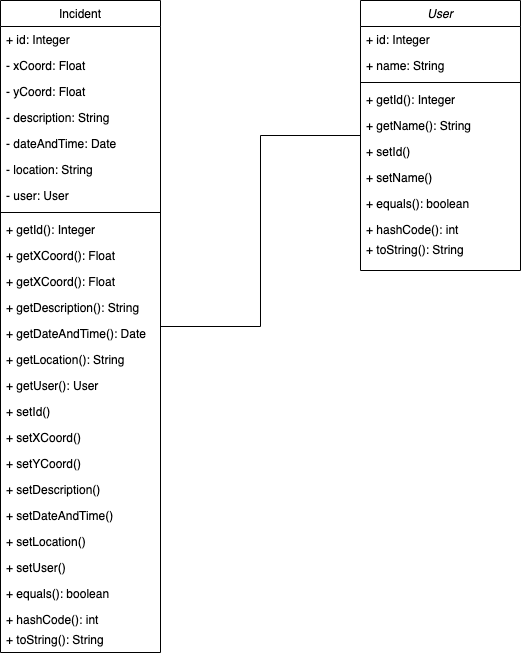

The diagram above was exported from draw.io. Its source (the exported page's mxGraphModel, read from the mxfile embedded in the PNG):
<mxGraphModel dx="1042" dy="605" grid="1" gridSize="10" guides="1" tooltips="1" connect="1" arrows="1" fold="1" page="1" pageScale="1" pageWidth="827" pageHeight="1169" math="0" shadow="0">
  <root>
    <mxCell id="WIyWlLk6GJQsqaUBKTNV-0" />
    <mxCell id="WIyWlLk6GJQsqaUBKTNV-1" parent="WIyWlLk6GJQsqaUBKTNV-0" />
    <mxCell id="zkfFHV4jXpPFQw0GAbJ--0" value="User" style="swimlane;fontStyle=2;align=center;verticalAlign=top;childLayout=stackLayout;horizontal=1;startSize=26;horizontalStack=0;resizeParent=1;resizeLast=0;collapsible=1;marginBottom=0;rounded=0;shadow=0;strokeWidth=1;" parent="WIyWlLk6GJQsqaUBKTNV-1" vertex="1">
      <mxGeometry x="450" y="150" width="160" height="270" as="geometry">
        <mxRectangle x="450" y="150" width="160" height="26" as="alternateBounds" />
      </mxGeometry>
    </mxCell>
    <mxCell id="OFYhMV-l0LOL4PJbV_Z5-51" value="+ id: Integer" style="text;align=left;verticalAlign=top;spacingLeft=4;spacingRight=4;overflow=hidden;rotatable=0;points=[[0,0.5],[1,0.5]];portConstraint=eastwest;rounded=0;shadow=0;html=0;" parent="zkfFHV4jXpPFQw0GAbJ--0" vertex="1">
      <mxGeometry y="26" width="160" height="26" as="geometry" />
    </mxCell>
    <mxCell id="zkfFHV4jXpPFQw0GAbJ--1" value="+ name: String" style="text;align=left;verticalAlign=top;spacingLeft=4;spacingRight=4;overflow=hidden;rotatable=0;points=[[0,0.5],[1,0.5]];portConstraint=eastwest;" parent="zkfFHV4jXpPFQw0GAbJ--0" vertex="1">
      <mxGeometry y="52" width="160" height="26" as="geometry" />
    </mxCell>
    <mxCell id="zkfFHV4jXpPFQw0GAbJ--4" value="" style="line;html=1;strokeWidth=1;align=left;verticalAlign=middle;spacingTop=-1;spacingLeft=3;spacingRight=3;rotatable=0;labelPosition=right;points=[];portConstraint=eastwest;" parent="zkfFHV4jXpPFQw0GAbJ--0" vertex="1">
      <mxGeometry y="78" width="160" height="8" as="geometry" />
    </mxCell>
    <mxCell id="zkfFHV4jXpPFQw0GAbJ--5" value="+ getId(): Integer" style="text;align=left;verticalAlign=top;spacingLeft=4;spacingRight=4;overflow=hidden;rotatable=0;points=[[0,0.5],[1,0.5]];portConstraint=eastwest;" parent="zkfFHV4jXpPFQw0GAbJ--0" vertex="1">
      <mxGeometry y="86" width="160" height="26" as="geometry" />
    </mxCell>
    <mxCell id="OFYhMV-l0LOL4PJbV_Z5-4" value="+ getName(): String" style="text;align=left;verticalAlign=top;spacingLeft=4;spacingRight=4;overflow=hidden;rotatable=0;points=[[0,0.5],[1,0.5]];portConstraint=eastwest;" parent="zkfFHV4jXpPFQw0GAbJ--0" vertex="1">
      <mxGeometry y="112" width="160" height="26" as="geometry" />
    </mxCell>
    <mxCell id="Kp7Q-GIX1BNvXF5rSvH2-21" value="+ setId()" style="text;align=left;verticalAlign=top;spacingLeft=4;spacingRight=4;overflow=hidden;rotatable=0;points=[[0,0.5],[1,0.5]];portConstraint=eastwest;" vertex="1" parent="zkfFHV4jXpPFQw0GAbJ--0">
      <mxGeometry y="138" width="160" height="26" as="geometry" />
    </mxCell>
    <mxCell id="Kp7Q-GIX1BNvXF5rSvH2-22" value="+ setName()" style="text;align=left;verticalAlign=top;spacingLeft=4;spacingRight=4;overflow=hidden;rotatable=0;points=[[0,0.5],[1,0.5]];portConstraint=eastwest;" vertex="1" parent="zkfFHV4jXpPFQw0GAbJ--0">
      <mxGeometry y="164" width="160" height="26" as="geometry" />
    </mxCell>
    <mxCell id="Kp7Q-GIX1BNvXF5rSvH2-23" value="+ equals(): boolean&#10;" style="text;align=left;verticalAlign=top;spacingLeft=4;spacingRight=4;overflow=hidden;rotatable=0;points=[[0,0.5],[1,0.5]];portConstraint=eastwest;" vertex="1" parent="zkfFHV4jXpPFQw0GAbJ--0">
      <mxGeometry y="190" width="160" height="26" as="geometry" />
    </mxCell>
    <mxCell id="Kp7Q-GIX1BNvXF5rSvH2-24" value="+ hashCode(): int&#10;" style="text;align=left;verticalAlign=top;spacingLeft=4;spacingRight=4;overflow=hidden;rotatable=0;points=[[0,0.5],[1,0.5]];portConstraint=eastwest;" vertex="1" parent="zkfFHV4jXpPFQw0GAbJ--0">
      <mxGeometry y="216" width="160" height="20" as="geometry" />
    </mxCell>
    <mxCell id="Kp7Q-GIX1BNvXF5rSvH2-25" value="+ toString(): String&#10;" style="text;align=left;verticalAlign=top;spacingLeft=4;spacingRight=4;overflow=hidden;rotatable=0;points=[[0,0.5],[1,0.5]];portConstraint=eastwest;" vertex="1" parent="zkfFHV4jXpPFQw0GAbJ--0">
      <mxGeometry y="236" width="160" height="26" as="geometry" />
    </mxCell>
    <mxCell id="zkfFHV4jXpPFQw0GAbJ--17" value="Incident" style="swimlane;fontStyle=0;align=center;verticalAlign=top;childLayout=stackLayout;horizontal=1;startSize=26;horizontalStack=0;resizeParent=1;resizeLast=0;collapsible=1;marginBottom=0;rounded=0;shadow=0;strokeWidth=1;" parent="WIyWlLk6GJQsqaUBKTNV-1" vertex="1">
      <mxGeometry x="90" y="150" width="160" height="652" as="geometry">
        <mxRectangle x="90" y="150" width="160" height="26" as="alternateBounds" />
      </mxGeometry>
    </mxCell>
    <mxCell id="zkfFHV4jXpPFQw0GAbJ--18" value="+ id: Integer" style="text;align=left;verticalAlign=top;spacingLeft=4;spacingRight=4;overflow=hidden;rotatable=0;points=[[0,0.5],[1,0.5]];portConstraint=eastwest;" parent="zkfFHV4jXpPFQw0GAbJ--17" vertex="1">
      <mxGeometry y="26" width="160" height="26" as="geometry" />
    </mxCell>
    <mxCell id="zkfFHV4jXpPFQw0GAbJ--19" value="- xCoord: Float" style="text;align=left;verticalAlign=top;spacingLeft=4;spacingRight=4;overflow=hidden;rotatable=0;points=[[0,0.5],[1,0.5]];portConstraint=eastwest;rounded=0;shadow=0;html=0;" parent="zkfFHV4jXpPFQw0GAbJ--17" vertex="1">
      <mxGeometry y="52" width="160" height="26" as="geometry" />
    </mxCell>
    <mxCell id="zkfFHV4jXpPFQw0GAbJ--20" value="- yCoord: Float" style="text;align=left;verticalAlign=top;spacingLeft=4;spacingRight=4;overflow=hidden;rotatable=0;points=[[0,0.5],[1,0.5]];portConstraint=eastwest;rounded=0;shadow=0;html=0;" parent="zkfFHV4jXpPFQw0GAbJ--17" vertex="1">
      <mxGeometry y="78" width="160" height="26" as="geometry" />
    </mxCell>
    <mxCell id="zkfFHV4jXpPFQw0GAbJ--21" value="- description: String" style="text;align=left;verticalAlign=top;spacingLeft=4;spacingRight=4;overflow=hidden;rotatable=0;points=[[0,0.5],[1,0.5]];portConstraint=eastwest;rounded=0;shadow=0;html=0;" parent="zkfFHV4jXpPFQw0GAbJ--17" vertex="1">
      <mxGeometry y="104" width="160" height="26" as="geometry" />
    </mxCell>
    <mxCell id="zkfFHV4jXpPFQw0GAbJ--22" value="- dateAndTime: Date" style="text;align=left;verticalAlign=top;spacingLeft=4;spacingRight=4;overflow=hidden;rotatable=0;points=[[0,0.5],[1,0.5]];portConstraint=eastwest;rounded=0;shadow=0;html=0;" parent="zkfFHV4jXpPFQw0GAbJ--17" vertex="1">
      <mxGeometry y="130" width="160" height="26" as="geometry" />
    </mxCell>
    <mxCell id="Kp7Q-GIX1BNvXF5rSvH2-3" value="- location: String" style="text;align=left;verticalAlign=top;spacingLeft=4;spacingRight=4;overflow=hidden;rotatable=0;points=[[0,0.5],[1,0.5]];portConstraint=eastwest;rounded=0;shadow=0;html=0;" vertex="1" parent="zkfFHV4jXpPFQw0GAbJ--17">
      <mxGeometry y="156" width="160" height="26" as="geometry" />
    </mxCell>
    <mxCell id="Kp7Q-GIX1BNvXF5rSvH2-4" value="- user: User" style="text;align=left;verticalAlign=top;spacingLeft=4;spacingRight=4;overflow=hidden;rotatable=0;points=[[0,0.5],[1,0.5]];portConstraint=eastwest;rounded=0;shadow=0;html=0;" vertex="1" parent="zkfFHV4jXpPFQw0GAbJ--17">
      <mxGeometry y="182" width="160" height="26" as="geometry" />
    </mxCell>
    <mxCell id="zkfFHV4jXpPFQw0GAbJ--23" value="" style="line;html=1;strokeWidth=1;align=left;verticalAlign=middle;spacingTop=-1;spacingLeft=3;spacingRight=3;rotatable=0;labelPosition=right;points=[];portConstraint=eastwest;" parent="zkfFHV4jXpPFQw0GAbJ--17" vertex="1">
      <mxGeometry y="208" width="160" height="8" as="geometry" />
    </mxCell>
    <mxCell id="zkfFHV4jXpPFQw0GAbJ--24" value="+ getId(): Integer&#10;" style="text;align=left;verticalAlign=top;spacingLeft=4;spacingRight=4;overflow=hidden;rotatable=0;points=[[0,0.5],[1,0.5]];portConstraint=eastwest;" parent="zkfFHV4jXpPFQw0GAbJ--17" vertex="1">
      <mxGeometry y="216" width="160" height="26" as="geometry" />
    </mxCell>
    <mxCell id="Kp7Q-GIX1BNvXF5rSvH2-5" value="+ getXCoord(): Float&#10;" style="text;align=left;verticalAlign=top;spacingLeft=4;spacingRight=4;overflow=hidden;rotatable=0;points=[[0,0.5],[1,0.5]];portConstraint=eastwest;" vertex="1" parent="zkfFHV4jXpPFQw0GAbJ--17">
      <mxGeometry y="242" width="160" height="26" as="geometry" />
    </mxCell>
    <mxCell id="Kp7Q-GIX1BNvXF5rSvH2-16" value="+ getXCoord(): Float&#10;" style="text;align=left;verticalAlign=top;spacingLeft=4;spacingRight=4;overflow=hidden;rotatable=0;points=[[0,0.5],[1,0.5]];portConstraint=eastwest;" vertex="1" parent="zkfFHV4jXpPFQw0GAbJ--17">
      <mxGeometry y="268" width="160" height="26" as="geometry" />
    </mxCell>
    <mxCell id="Kp7Q-GIX1BNvXF5rSvH2-17" value="+ getDescription(): String&#10;" style="text;align=left;verticalAlign=top;spacingLeft=4;spacingRight=4;overflow=hidden;rotatable=0;points=[[0,0.5],[1,0.5]];portConstraint=eastwest;" vertex="1" parent="zkfFHV4jXpPFQw0GAbJ--17">
      <mxGeometry y="294" width="160" height="26" as="geometry" />
    </mxCell>
    <mxCell id="Kp7Q-GIX1BNvXF5rSvH2-18" value="+ getDateAndTime(): Date&#10;" style="text;align=left;verticalAlign=top;spacingLeft=4;spacingRight=4;overflow=hidden;rotatable=0;points=[[0,0.5],[1,0.5]];portConstraint=eastwest;" vertex="1" parent="zkfFHV4jXpPFQw0GAbJ--17">
      <mxGeometry y="320" width="160" height="26" as="geometry" />
    </mxCell>
    <mxCell id="Kp7Q-GIX1BNvXF5rSvH2-19" value="+ getLocation(): String&#10;" style="text;align=left;verticalAlign=top;spacingLeft=4;spacingRight=4;overflow=hidden;rotatable=0;points=[[0,0.5],[1,0.5]];portConstraint=eastwest;" vertex="1" parent="zkfFHV4jXpPFQw0GAbJ--17">
      <mxGeometry y="346" width="160" height="26" as="geometry" />
    </mxCell>
    <mxCell id="Kp7Q-GIX1BNvXF5rSvH2-20" value="+ getUser(): User&#10;" style="text;align=left;verticalAlign=top;spacingLeft=4;spacingRight=4;overflow=hidden;rotatable=0;points=[[0,0.5],[1,0.5]];portConstraint=eastwest;" vertex="1" parent="zkfFHV4jXpPFQw0GAbJ--17">
      <mxGeometry y="372" width="160" height="26" as="geometry" />
    </mxCell>
    <mxCell id="Kp7Q-GIX1BNvXF5rSvH2-13" value="+ setId()&#10;" style="text;align=left;verticalAlign=top;spacingLeft=4;spacingRight=4;overflow=hidden;rotatable=0;points=[[0,0.5],[1,0.5]];portConstraint=eastwest;" vertex="1" parent="zkfFHV4jXpPFQw0GAbJ--17">
      <mxGeometry y="398" width="160" height="26" as="geometry" />
    </mxCell>
    <mxCell id="Kp7Q-GIX1BNvXF5rSvH2-14" value="+ setXCoord()&#10;" style="text;align=left;verticalAlign=top;spacingLeft=4;spacingRight=4;overflow=hidden;rotatable=0;points=[[0,0.5],[1,0.5]];portConstraint=eastwest;" vertex="1" parent="zkfFHV4jXpPFQw0GAbJ--17">
      <mxGeometry y="424" width="160" height="26" as="geometry" />
    </mxCell>
    <mxCell id="Kp7Q-GIX1BNvXF5rSvH2-6" value="+ setYCoord()&#10;" style="text;align=left;verticalAlign=top;spacingLeft=4;spacingRight=4;overflow=hidden;rotatable=0;points=[[0,0.5],[1,0.5]];portConstraint=eastwest;" vertex="1" parent="zkfFHV4jXpPFQw0GAbJ--17">
      <mxGeometry y="450" width="160" height="26" as="geometry" />
    </mxCell>
    <mxCell id="Kp7Q-GIX1BNvXF5rSvH2-10" value="+ setDescription()&#10;" style="text;align=left;verticalAlign=top;spacingLeft=4;spacingRight=4;overflow=hidden;rotatable=0;points=[[0,0.5],[1,0.5]];portConstraint=eastwest;" vertex="1" parent="zkfFHV4jXpPFQw0GAbJ--17">
      <mxGeometry y="476" width="160" height="26" as="geometry" />
    </mxCell>
    <mxCell id="Kp7Q-GIX1BNvXF5rSvH2-9" value="+ setDateAndTime()&#10;" style="text;align=left;verticalAlign=top;spacingLeft=4;spacingRight=4;overflow=hidden;rotatable=0;points=[[0,0.5],[1,0.5]];portConstraint=eastwest;" vertex="1" parent="zkfFHV4jXpPFQw0GAbJ--17">
      <mxGeometry y="502" width="160" height="26" as="geometry" />
    </mxCell>
    <mxCell id="Kp7Q-GIX1BNvXF5rSvH2-8" value="+ setLocation()&#10;" style="text;align=left;verticalAlign=top;spacingLeft=4;spacingRight=4;overflow=hidden;rotatable=0;points=[[0,0.5],[1,0.5]];portConstraint=eastwest;" vertex="1" parent="zkfFHV4jXpPFQw0GAbJ--17">
      <mxGeometry y="528" width="160" height="26" as="geometry" />
    </mxCell>
    <mxCell id="Kp7Q-GIX1BNvXF5rSvH2-7" value="+ setUser()&#10;" style="text;align=left;verticalAlign=top;spacingLeft=4;spacingRight=4;overflow=hidden;rotatable=0;points=[[0,0.5],[1,0.5]];portConstraint=eastwest;" vertex="1" parent="zkfFHV4jXpPFQw0GAbJ--17">
      <mxGeometry y="554" width="160" height="26" as="geometry" />
    </mxCell>
    <mxCell id="OFYhMV-l0LOL4PJbV_Z5-3" value="+ equals(): boolean&#10;" style="text;align=left;verticalAlign=top;spacingLeft=4;spacingRight=4;overflow=hidden;rotatable=0;points=[[0,0.5],[1,0.5]];portConstraint=eastwest;" parent="zkfFHV4jXpPFQw0GAbJ--17" vertex="1">
      <mxGeometry y="580" width="160" height="26" as="geometry" />
    </mxCell>
    <mxCell id="Kp7Q-GIX1BNvXF5rSvH2-12" value="+ hashCode(): int&#10;" style="text;align=left;verticalAlign=top;spacingLeft=4;spacingRight=4;overflow=hidden;rotatable=0;points=[[0,0.5],[1,0.5]];portConstraint=eastwest;" vertex="1" parent="zkfFHV4jXpPFQw0GAbJ--17">
      <mxGeometry y="606" width="160" height="20" as="geometry" />
    </mxCell>
    <mxCell id="Kp7Q-GIX1BNvXF5rSvH2-11" value="+ toString(): String&#10;" style="text;align=left;verticalAlign=top;spacingLeft=4;spacingRight=4;overflow=hidden;rotatable=0;points=[[0,0.5],[1,0.5]];portConstraint=eastwest;" vertex="1" parent="zkfFHV4jXpPFQw0GAbJ--17">
      <mxGeometry y="626" width="160" height="26" as="geometry" />
    </mxCell>
    <mxCell id="Kp7Q-GIX1BNvXF5rSvH2-26" value="" style="endArrow=none;html=1;rounded=0;edgeStyle=orthogonalEdgeStyle;exitX=1;exitY=0.5;exitDx=0;exitDy=0;entryX=0;entryY=0.5;entryDx=0;entryDy=0;" edge="1" parent="WIyWlLk6GJQsqaUBKTNV-1" source="zkfFHV4jXpPFQw0GAbJ--17" target="zkfFHV4jXpPFQw0GAbJ--0">
      <mxGeometry width="50" height="50" relative="1" as="geometry">
        <mxPoint x="390" y="240" as="sourcePoint" />
        <mxPoint x="440" y="190" as="targetPoint" />
      </mxGeometry>
    </mxCell>
  </root>
</mxGraphModel>